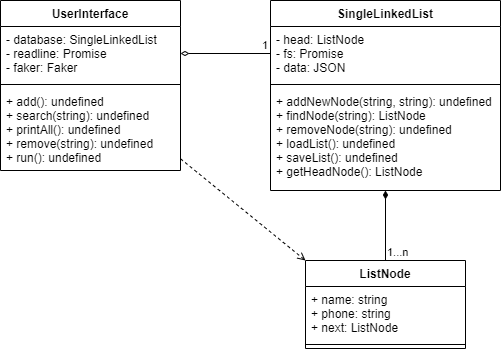

The diagram above was exported from draw.io. Its source (the exported page's mxGraphModel, read from the mxfile embedded in the PNG):
<mxGraphModel dx="1003" dy="417" grid="1" gridSize="10" guides="1" tooltips="1" connect="1" arrows="1" fold="1" page="1" pageScale="1" pageWidth="827" pageHeight="1169" math="0" shadow="0">
  <root>
    <mxCell id="0" />
    <mxCell id="1" parent="0" />
    <mxCell id="29" style="edgeStyle=none;html=1;entryX=0;entryY=0;entryDx=0;entryDy=0;startArrow=none;startFill=0;endArrow=open;endFill=0;dashed=1;" edge="1" parent="1" source="2" target="19">
      <mxGeometry relative="1" as="geometry" />
    </mxCell>
    <mxCell id="2" value="UserInterface" style="swimlane;fontStyle=1;align=center;verticalAlign=top;childLayout=stackLayout;horizontal=1;startSize=26;horizontalStack=0;resizeParent=1;resizeParentMax=0;resizeLast=0;collapsible=1;marginBottom=0;" vertex="1" parent="1">
      <mxGeometry x="20" y="20" width="180" height="170" as="geometry" />
    </mxCell>
    <mxCell id="3" value="- database: SingleLinkedList&#10;- readline: Promise&#10;- faker: Faker" style="text;strokeColor=none;fillColor=none;align=left;verticalAlign=top;spacingLeft=4;spacingRight=4;overflow=hidden;rotatable=0;points=[[0,0.5],[1,0.5]];portConstraint=eastwest;" vertex="1" parent="2">
      <mxGeometry y="26" width="180" height="54" as="geometry" />
    </mxCell>
    <mxCell id="4" value="" style="line;strokeWidth=1;fillColor=none;align=left;verticalAlign=middle;spacingTop=-1;spacingLeft=3;spacingRight=3;rotatable=0;labelPosition=right;points=[];portConstraint=eastwest;strokeColor=inherit;" vertex="1" parent="2">
      <mxGeometry y="80" width="180" height="8" as="geometry" />
    </mxCell>
    <mxCell id="5" value="+ add(): undefined&#10;+ search(string): undefined&#10;+ printAll(): undefined&#10;+ remove(string): undefined&#10;+ run(): undefined" style="text;strokeColor=none;fillColor=none;align=left;verticalAlign=top;spacingLeft=4;spacingRight=4;overflow=hidden;rotatable=0;points=[[0,0.5],[1,0.5]];portConstraint=eastwest;" vertex="1" parent="2">
      <mxGeometry y="88" width="180" height="82" as="geometry" />
    </mxCell>
    <mxCell id="6" value="SingleLinkedList" style="swimlane;fontStyle=1;align=center;verticalAlign=top;childLayout=stackLayout;horizontal=1;startSize=26;horizontalStack=0;resizeParent=1;resizeParentMax=0;resizeLast=0;collapsible=1;marginBottom=0;" vertex="1" parent="1">
      <mxGeometry x="290" y="20" width="230" height="190" as="geometry" />
    </mxCell>
    <mxCell id="7" value="- head: ListNode&#10;- fs: Promise&#10;- data: JSON" style="text;strokeColor=none;fillColor=none;align=left;verticalAlign=top;spacingLeft=4;spacingRight=4;overflow=hidden;rotatable=0;points=[[0,0.5],[1,0.5]];portConstraint=eastwest;" vertex="1" parent="6">
      <mxGeometry y="26" width="230" height="54" as="geometry" />
    </mxCell>
    <mxCell id="8" value="" style="line;strokeWidth=1;fillColor=none;align=left;verticalAlign=middle;spacingTop=-1;spacingLeft=3;spacingRight=3;rotatable=0;labelPosition=right;points=[];portConstraint=eastwest;strokeColor=inherit;" vertex="1" parent="6">
      <mxGeometry y="80" width="230" height="8" as="geometry" />
    </mxCell>
    <mxCell id="9" value="+ addNewNode(string, string): undefined&#10;+ findNode(string): ListNode&#10;+ removeNode(string): undefined&#10;+ loadList(): undefined&#10;+ saveList(): undefined&#10;+ getHeadNode(): ListNode" style="text;strokeColor=none;fillColor=none;align=left;verticalAlign=top;spacingLeft=4;spacingRight=4;overflow=hidden;rotatable=0;points=[[0,0.5],[1,0.5]];portConstraint=eastwest;" vertex="1" parent="6">
      <mxGeometry y="88" width="230" height="102" as="geometry" />
    </mxCell>
    <mxCell id="19" value="ListNode" style="swimlane;fontStyle=1;align=center;verticalAlign=top;childLayout=stackLayout;horizontal=1;startSize=26;horizontalStack=0;resizeParent=1;resizeParentMax=0;resizeLast=0;collapsible=1;marginBottom=0;" vertex="1" parent="1">
      <mxGeometry x="325" y="280" width="160" height="88" as="geometry" />
    </mxCell>
    <mxCell id="20" value="+ name: string&#10;+ phone: string&#10;+ next: ListNode" style="text;strokeColor=none;fillColor=none;align=left;verticalAlign=top;spacingLeft=4;spacingRight=4;overflow=hidden;rotatable=0;points=[[0,0.5],[1,0.5]];portConstraint=eastwest;" vertex="1" parent="19">
      <mxGeometry y="26" width="160" height="54" as="geometry" />
    </mxCell>
    <mxCell id="21" value="" style="line;strokeWidth=1;fillColor=none;align=left;verticalAlign=middle;spacingTop=-1;spacingLeft=3;spacingRight=3;rotatable=0;labelPosition=right;points=[];portConstraint=eastwest;strokeColor=inherit;" vertex="1" parent="19">
      <mxGeometry y="80" width="160" height="8" as="geometry" />
    </mxCell>
    <mxCell id="25" value="" style="endArrow=diamondThin;endFill=0;html=1;align=left;verticalAlign=top;entryX=1;entryY=0.5;entryDx=0;entryDy=0;exitX=0;exitY=0.5;exitDx=0;exitDy=0;" edge="1" parent="1" source="7" target="3">
      <mxGeometry x="-1" relative="1" as="geometry">
        <mxPoint x="230" y="100" as="sourcePoint" />
        <mxPoint x="310" y="210" as="targetPoint" />
      </mxGeometry>
    </mxCell>
    <mxCell id="26" value="1" style="edgeLabel;resizable=0;html=1;align=left;verticalAlign=bottom;" connectable="0" vertex="1" parent="25">
      <mxGeometry x="-1" relative="1" as="geometry">
        <mxPoint x="-10" as="offset" />
      </mxGeometry>
    </mxCell>
    <mxCell id="27" value="" style="endArrow=diamondThin;endFill=1;html=1;align=left;verticalAlign=top;entryX=0.5;entryY=1;entryDx=0;entryDy=0;exitX=0.5;exitY=0;exitDx=0;exitDy=0;entryPerimeter=0;" edge="1" parent="1" source="19" target="9">
      <mxGeometry x="-1" relative="1" as="geometry">
        <mxPoint x="300" y="83" as="sourcePoint" />
        <mxPoint x="210" y="83" as="targetPoint" />
      </mxGeometry>
    </mxCell>
    <mxCell id="28" value="1...n" style="edgeLabel;resizable=0;html=1;align=left;verticalAlign=bottom;" connectable="0" vertex="1" parent="27">
      <mxGeometry x="-1" relative="1" as="geometry">
        <mxPoint as="offset" />
      </mxGeometry>
    </mxCell>
  </root>
</mxGraphModel>